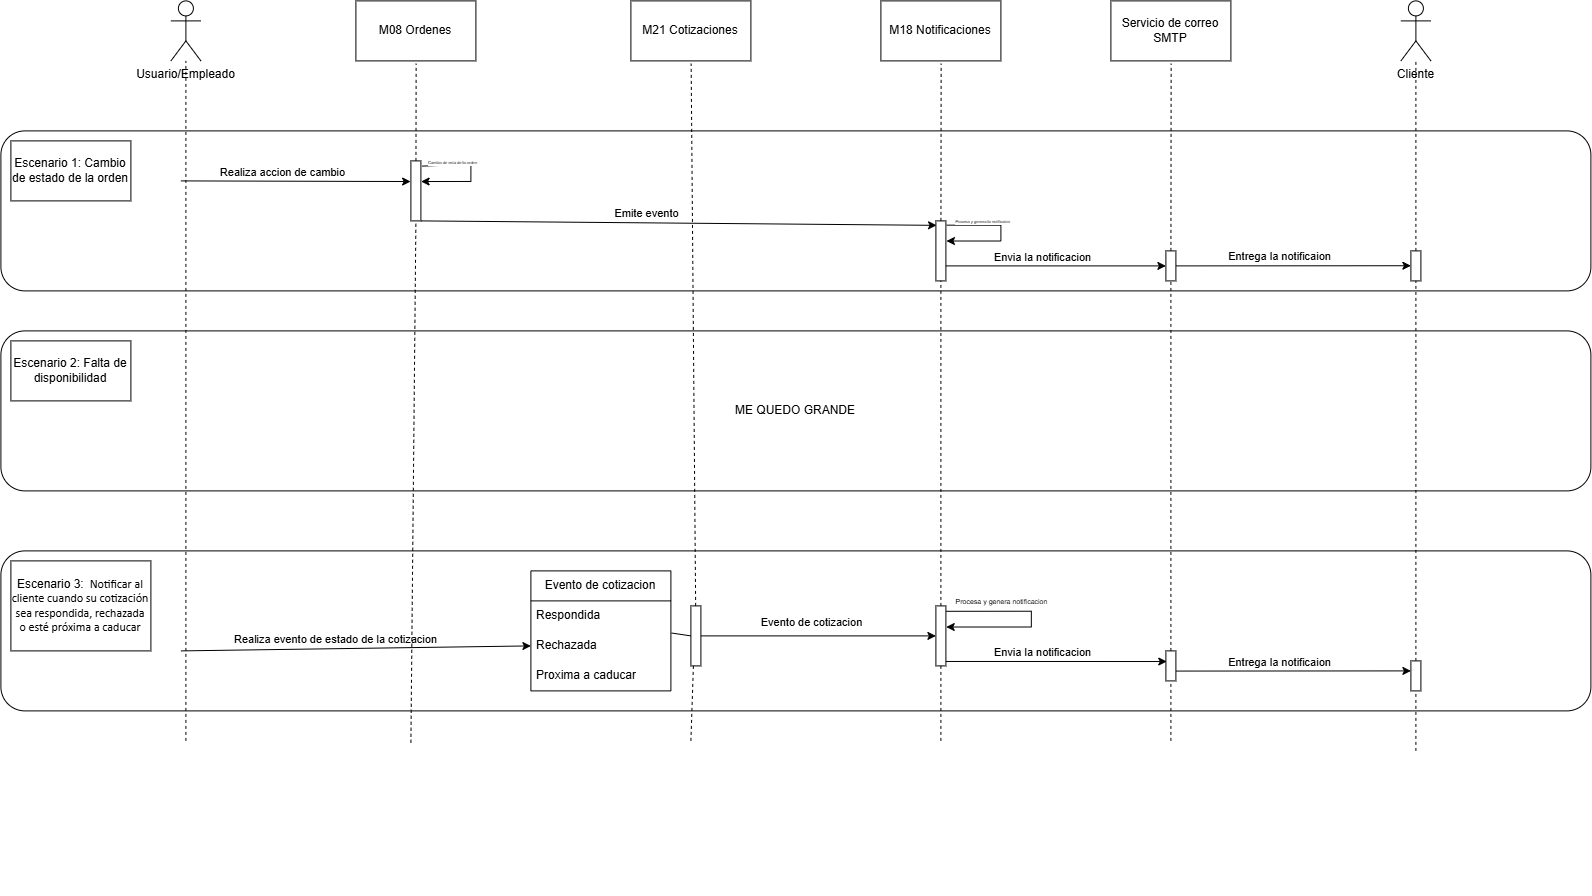

The diagram above was exported from draw.io. Its source (the exported page's mxGraphModel, read from the mxfile embedded in the PNG):
<mxGraphModel dx="2720" dy="2151" grid="1" gridSize="10" guides="1" tooltips="1" connect="1" arrows="1" fold="1" page="1" pageScale="1" pageWidth="827" pageHeight="1169" math="0" shadow="0">
  <root>
    <mxCell id="0" />
    <mxCell id="1" parent="0" />
    <mxCell id="P46rwfjZOvayKFcOa2qO-91" connectable="0" parent="1" style="group" value="" vertex="1">
      <mxGeometry height="345" width="1590" x="-430" y="500" as="geometry" />
    </mxCell>
    <mxCell id="P46rwfjZOvayKFcOa2qO-92" parent="P46rwfjZOvayKFcOa2qO-91" style="rounded=1;whiteSpace=wrap;html=1;" value="" vertex="1">
      <mxGeometry height="160" width="1590" as="geometry" />
    </mxCell>
    <mxCell id="P46rwfjZOvayKFcOa2qO-93" parent="P46rwfjZOvayKFcOa2qO-91" style="rounded=0;whiteSpace=wrap;html=1;" value="Escenario 3:&amp;nbsp;&lt;span id=&quot;docs-internal-guid-2f5ae63c-7fff-f65a-53ac-7eac92082df1&quot;&gt;&lt;span style=&quot;font-size: 9pt; font-family: Calibri, sans-serif; color: rgb(0, 0, 0); background-color: transparent; font-variant: normal; vertical-align: baseline; white-space: pre-wrap;&quot;&gt;&amp;nbsp;Notificar al cliente cuando su cotización sea respondida, rechazada o esté próxima a caducar&lt;/span&gt;&lt;/span&gt;" vertex="1">
      <mxGeometry height="90" width="140" x="10" y="10" as="geometry" />
    </mxCell>
    <mxCell id="P46rwfjZOvayKFcOa2qO-94" edge="1" parent="P46rwfjZOvayKFcOa2qO-91" style="endArrow=classic;html=1;rounded=0;" value="">
      <mxGeometry height="50" relative="1" width="50" as="geometry">
        <mxPoint x="420" y="50" as="sourcePoint" />
        <mxPoint x="420" y="50" as="targetPoint" />
      </mxGeometry>
    </mxCell>
    <mxCell id="P46rwfjZOvayKFcOa2qO-96" parent="P46rwfjZOvayKFcOa2qO-91" style="swimlane;fontStyle=0;childLayout=stackLayout;horizontal=1;startSize=30;horizontalStack=0;resizeParent=1;resizeParentMax=0;resizeLast=0;collapsible=1;marginBottom=0;whiteSpace=wrap;html=1;" value="Evento de cotizacion" vertex="1">
      <mxGeometry height="120" width="140" x="530" y="20" as="geometry" />
    </mxCell>
    <mxCell id="P46rwfjZOvayKFcOa2qO-97" parent="P46rwfjZOvayKFcOa2qO-96" style="text;strokeColor=none;fillColor=none;align=left;verticalAlign=middle;spacingLeft=4;spacingRight=4;overflow=hidden;points=[[0,0.5],[1,0.5]];portConstraint=eastwest;rotatable=0;whiteSpace=wrap;html=1;" value="Respondida" vertex="1">
      <mxGeometry height="30" width="140" y="30" as="geometry" />
    </mxCell>
    <mxCell id="P46rwfjZOvayKFcOa2qO-98" parent="P46rwfjZOvayKFcOa2qO-96" style="text;strokeColor=none;fillColor=none;align=left;verticalAlign=middle;spacingLeft=4;spacingRight=4;overflow=hidden;points=[[0,0.5],[1,0.5]];portConstraint=eastwest;rotatable=0;whiteSpace=wrap;html=1;" value="Rechazada" vertex="1">
      <mxGeometry height="30" width="140" y="60" as="geometry" />
    </mxCell>
    <mxCell id="P46rwfjZOvayKFcOa2qO-99" parent="P46rwfjZOvayKFcOa2qO-96" style="text;strokeColor=none;fillColor=none;align=left;verticalAlign=middle;spacingLeft=4;spacingRight=4;overflow=hidden;points=[[0,0.5],[1,0.5]];portConstraint=eastwest;rotatable=0;whiteSpace=wrap;html=1;" value="Proxima a caducar" vertex="1">
      <mxGeometry height="30" width="140" y="90" as="geometry" />
    </mxCell>
    <mxCell id="P46rwfjZOvayKFcOa2qO-100" parent="P46rwfjZOvayKFcOa2qO-91" style="rounded=0;whiteSpace=wrap;html=1;rotation=-90;" value="" vertex="1">
      <mxGeometry height="10" width="60" x="665" y="80" as="geometry" />
    </mxCell>
    <mxCell id="P46rwfjZOvayKFcOa2qO-102" edge="1" parent="P46rwfjZOvayKFcOa2qO-91" source="P46rwfjZOvayKFcOa2qO-98" style="endArrow=none;html=1;rounded=0;entryX=0.5;entryY=0;entryDx=0;entryDy=0;exitX=1.005;exitY=0.071;exitDx=0;exitDy=0;exitPerimeter=0;" target="P46rwfjZOvayKFcOa2qO-100" value="">
      <mxGeometry height="50" relative="1" width="50" as="geometry">
        <mxPoint x="650" y="130" as="sourcePoint" />
        <mxPoint x="700" y="80" as="targetPoint" />
      </mxGeometry>
    </mxCell>
    <mxCell id="P46rwfjZOvayKFcOa2qO-107" edge="1" parent="P46rwfjZOvayKFcOa2qO-91" style="endArrow=classic;html=1;rounded=0;exitX=0.91;exitY=0.948;exitDx=0;exitDy=0;exitPerimeter=0;edgeStyle=orthogonalEdgeStyle;innerLoopWaypoints=1;entryX=0.644;entryY=0.983;entryDx=0;entryDy=0;entryPerimeter=0;" value="">
      <mxGeometry height="50" relative="1" width="50" as="geometry">
        <Array as="points">
          <mxPoint x="1030.52" y="60.39999999999998" />
          <mxPoint x="1030.52" y="76" />
          <mxPoint x="945.3199999999999" y="76" />
        </Array>
        <mxPoint x="944.9999999999998" y="60.399999999999864" as="sourcePoint" />
        <mxPoint x="945.3499999999999" y="76.3599999999999" as="targetPoint" />
      </mxGeometry>
    </mxCell>
    <mxCell id="P46rwfjZOvayKFcOa2qO-108" connectable="0" parent="P46rwfjZOvayKFcOa2qO-107" style="edgeLabel;html=1;align=center;verticalAlign=middle;resizable=0;points=[];fontSize=7;" value="Procesa y genera notificacion" vertex="1">
      <mxGeometry relative="1" x="-0.4952" as="geometry">
        <mxPoint x="8" y="-10" as="offset" />
      </mxGeometry>
    </mxCell>
    <mxCell id="P46rwfjZOvayKFcOa2qO-109" parent="P46rwfjZOvayKFcOa2qO-91" style="rounded=0;whiteSpace=wrap;html=1;rotation=-90;" value="" vertex="1">
      <mxGeometry height="10" width="30" x="1155" y="110" as="geometry" />
    </mxCell>
    <mxCell id="P46rwfjZOvayKFcOa2qO-117" edge="1" parent="P46rwfjZOvayKFcOa2qO-91" style="endArrow=classic;html=1;rounded=0;exitX=0.5;exitY=1;exitDx=0;exitDy=0;" value="">
      <mxGeometry height="50" relative="1" width="50" as="geometry">
        <mxPoint x="1175" y="120.16999999999996" as="sourcePoint" />
        <mxPoint x="1410" y="120" as="targetPoint" />
      </mxGeometry>
    </mxCell>
    <mxCell id="P46rwfjZOvayKFcOa2qO-118" connectable="0" parent="P46rwfjZOvayKFcOa2qO-117" style="edgeLabel;html=1;align=center;verticalAlign=middle;resizable=0;points=[];" value="Entrega la notificaion" vertex="1">
      <mxGeometry relative="1" x="-0.1277" y="6" as="geometry">
        <mxPoint y="-4" as="offset" />
      </mxGeometry>
    </mxCell>
    <mxCell id="P46rwfjZOvayKFcOa2qO-121" edge="1" parent="P46rwfjZOvayKFcOa2qO-91" style="endArrow=classic;html=1;rounded=0;entryX=0;entryY=0.5;entryDx=0;entryDy=0;" target="P46rwfjZOvayKFcOa2qO-98" value="">
      <mxGeometry height="50" relative="1" width="50" as="geometry">
        <mxPoint x="180" y="100" as="sourcePoint" />
        <mxPoint x="410" y="101" as="targetPoint" />
      </mxGeometry>
    </mxCell>
    <mxCell id="P46rwfjZOvayKFcOa2qO-122" connectable="0" parent="P46rwfjZOvayKFcOa2qO-121" style="edgeLabel;html=1;align=center;verticalAlign=middle;resizable=0;points=[];" value="Realiza evento de estado de la cotizacion" vertex="1">
      <mxGeometry relative="1" x="-0.1277" y="6" as="geometry">
        <mxPoint y="-4" as="offset" />
      </mxGeometry>
    </mxCell>
    <mxCell id="P46rwfjZOvayKFcOa2qO-73" connectable="0" parent="1" style="group" value="" vertex="1">
      <mxGeometry height="160" width="1590" x="-430" y="280" as="geometry" />
    </mxCell>
    <mxCell id="P46rwfjZOvayKFcOa2qO-74" parent="P46rwfjZOvayKFcOa2qO-73" style="rounded=1;whiteSpace=wrap;html=1;" value="ME QUEDO GRANDE" vertex="1">
      <mxGeometry height="160" width="1590" as="geometry" />
    </mxCell>
    <mxCell id="P46rwfjZOvayKFcOa2qO-75" parent="P46rwfjZOvayKFcOa2qO-73" style="rounded=0;whiteSpace=wrap;html=1;" value="Escenario 2: Falta de disponibilidad" vertex="1">
      <mxGeometry height="60" width="120" x="10" y="10" as="geometry" />
    </mxCell>
    <mxCell id="P46rwfjZOvayKFcOa2qO-76" edge="1" parent="P46rwfjZOvayKFcOa2qO-73" style="endArrow=classic;html=1;rounded=0;" value="">
      <mxGeometry height="50" relative="1" width="50" as="geometry">
        <mxPoint x="420" y="50" as="sourcePoint" />
        <mxPoint x="420" y="50" as="targetPoint" />
      </mxGeometry>
    </mxCell>
    <mxCell id="P46rwfjZOvayKFcOa2qO-71" connectable="0" parent="1" style="group" value="" vertex="1">
      <mxGeometry height="160" width="1590" x="-430" y="80" as="geometry" />
    </mxCell>
    <mxCell id="P46rwfjZOvayKFcOa2qO-29" parent="P46rwfjZOvayKFcOa2qO-71" style="rounded=1;whiteSpace=wrap;html=1;" value="" vertex="1">
      <mxGeometry height="160" width="1590" as="geometry" />
    </mxCell>
    <mxCell id="P46rwfjZOvayKFcOa2qO-43" parent="P46rwfjZOvayKFcOa2qO-71" style="rounded=0;whiteSpace=wrap;html=1;" value="Escenario 1: Cambio de estado de la orden" vertex="1">
      <mxGeometry height="60" width="120" x="10" y="10" as="geometry" />
    </mxCell>
    <mxCell id="P46rwfjZOvayKFcOa2qO-44" edge="1" parent="P46rwfjZOvayKFcOa2qO-71" source="P46rwfjZOvayKFcOa2qO-45" style="endArrow=classic;html=1;rounded=0;" value="">
      <mxGeometry height="50" relative="1" width="50" as="geometry">
        <mxPoint x="180" y="50" as="sourcePoint" />
        <mxPoint x="420" y="50" as="targetPoint" />
      </mxGeometry>
    </mxCell>
    <mxCell id="P46rwfjZOvayKFcOa2qO-47" edge="1" parent="P46rwfjZOvayKFcOa2qO-71" style="endArrow=classic;html=1;rounded=0;entryX=0.656;entryY=-0.029;entryDx=0;entryDy=0;entryPerimeter=0;" target="P46rwfjZOvayKFcOa2qO-45" value="">
      <mxGeometry height="50" relative="1" width="50" as="geometry">
        <mxPoint x="180" y="50" as="sourcePoint" />
        <mxPoint x="420" y="50" as="targetPoint" />
      </mxGeometry>
    </mxCell>
    <mxCell id="P46rwfjZOvayKFcOa2qO-48" connectable="0" parent="P46rwfjZOvayKFcOa2qO-47" style="edgeLabel;html=1;align=center;verticalAlign=middle;resizable=0;points=[];" value="Realiza accion de cambio" vertex="1">
      <mxGeometry relative="1" x="-0.1277" y="6" as="geometry">
        <mxPoint y="-4" as="offset" />
      </mxGeometry>
    </mxCell>
    <mxCell id="P46rwfjZOvayKFcOa2qO-45" parent="P46rwfjZOvayKFcOa2qO-71" style="rounded=0;whiteSpace=wrap;html=1;rotation=-90;" value="" vertex="1">
      <mxGeometry height="10" width="60" x="385" y="55" as="geometry" />
    </mxCell>
    <mxCell id="P46rwfjZOvayKFcOa2qO-49" edge="1" parent="P46rwfjZOvayKFcOa2qO-71" source="P46rwfjZOvayKFcOa2qO-45" style="edgeStyle=orthogonalEdgeStyle;rounded=0;orthogonalLoop=1;jettySize=auto;html=1;innerLoopWaypoints=1;entryX=0.656;entryY=1.02;entryDx=0;entryDy=0;exitX=0.913;exitY=1.118;exitDx=0;exitDy=0;exitPerimeter=0;entryPerimeter=0;" target="P46rwfjZOvayKFcOa2qO-45">
      <mxGeometry relative="1" as="geometry">
        <Array as="points">
          <mxPoint x="421.2" y="33.5" />
          <mxPoint x="470.01" y="33.5" />
          <mxPoint x="470.01" y="50.599999999999994" />
        </Array>
      </mxGeometry>
    </mxCell>
    <mxCell id="P46rwfjZOvayKFcOa2qO-50" connectable="0" parent="P46rwfjZOvayKFcOa2qO-49" style="edgeLabel;html=1;align=center;verticalAlign=middle;resizable=0;points=[];fontSize=4;" value="Cambio de esta de la orden" vertex="1">
      <mxGeometry relative="1" x="-0.605" y="-1" as="geometry">
        <mxPoint x="7" y="-4" as="offset" />
      </mxGeometry>
    </mxCell>
    <mxCell id="P46rwfjZOvayKFcOa2qO-53" edge="1" parent="P46rwfjZOvayKFcOa2qO-71" source="P46rwfjZOvayKFcOa2qO-45" style="endArrow=classic;html=1;rounded=0;exitX=0;exitY=1;exitDx=0;exitDy=0;entryX=0.926;entryY=0.066;entryDx=0;entryDy=0;entryPerimeter=0;" target="P46rwfjZOvayKFcOa2qO-55" value="">
      <mxGeometry height="50" relative="1" width="50" as="geometry">
        <mxPoint x="420" y="90" as="sourcePoint" />
        <mxPoint x="941.0101318359375" y="90" as="targetPoint" />
      </mxGeometry>
    </mxCell>
    <mxCell id="P46rwfjZOvayKFcOa2qO-54" connectable="0" parent="P46rwfjZOvayKFcOa2qO-53" style="edgeLabel;html=1;align=center;verticalAlign=middle;resizable=0;points=[];" value="Emite evento" vertex="1">
      <mxGeometry relative="1" x="-0.1277" y="6" as="geometry">
        <mxPoint y="-4" as="offset" />
      </mxGeometry>
    </mxCell>
    <mxCell id="P46rwfjZOvayKFcOa2qO-55" parent="P46rwfjZOvayKFcOa2qO-71" style="rounded=0;whiteSpace=wrap;html=1;rotation=-90;" value="" vertex="1">
      <mxGeometry height="10" width="60" x="910" y="115" as="geometry" />
    </mxCell>
    <mxCell id="P46rwfjZOvayKFcOa2qO-57" edge="1" parent="P46rwfjZOvayKFcOa2qO-71" source="P46rwfjZOvayKFcOa2qO-55" style="endArrow=classic;html=1;rounded=0;exitX=0.929;exitY=1.087;exitDx=0;exitDy=0;exitPerimeter=0;edgeStyle=orthogonalEdgeStyle;innerLoopWaypoints=1;" value="">
      <mxGeometry height="50" relative="1" width="50" as="geometry">
        <Array as="points">
          <mxPoint x="1000.01" y="94.28999999999999" />
          <mxPoint x="1000.01" y="110" />
          <mxPoint x="945.5" y="110" />
        </Array>
        <mxPoint x="970" y="100" as="sourcePoint" />
        <mxPoint x="945.45" y="110" as="targetPoint" />
      </mxGeometry>
    </mxCell>
    <mxCell id="P46rwfjZOvayKFcOa2qO-58" connectable="0" parent="P46rwfjZOvayKFcOa2qO-71" style="edgeLabel;html=1;align=center;verticalAlign=middle;resizable=0;points=[];fontSize=4;" value="Procesa y genera la notificaion" vertex="1">
      <mxGeometry x="980" y="90" as="geometry" />
    </mxCell>
    <mxCell id="P46rwfjZOvayKFcOa2qO-65" edge="1" parent="P46rwfjZOvayKFcOa2qO-71" source="P46rwfjZOvayKFcOa2qO-61" style="endArrow=classic;html=1;rounded=0;exitX=0.5;exitY=1;exitDx=0;exitDy=0;" value="">
      <mxGeometry height="50" relative="1" width="50" as="geometry">
        <mxPoint x="1180" y="134.83" as="sourcePoint" />
        <mxPoint x="1410" y="134.83" as="targetPoint" />
      </mxGeometry>
    </mxCell>
    <mxCell id="P46rwfjZOvayKFcOa2qO-66" connectable="0" parent="P46rwfjZOvayKFcOa2qO-65" style="edgeLabel;html=1;align=center;verticalAlign=middle;resizable=0;points=[];" value="Entrega la notificaion" vertex="1">
      <mxGeometry relative="1" x="-0.1277" y="6" as="geometry">
        <mxPoint y="-4" as="offset" />
      </mxGeometry>
    </mxCell>
    <mxCell id="P46rwfjZOvayKFcOa2qO-67" parent="P46rwfjZOvayKFcOa2qO-71" style="rounded=0;whiteSpace=wrap;html=1;rotation=-90;" value="" vertex="1">
      <mxGeometry height="10" width="30" x="1400" y="130" as="geometry" />
    </mxCell>
    <mxCell id="P46rwfjZOvayKFcOa2qO-27" parent="1" style="shape=umlActor;verticalLabelPosition=bottom;verticalAlign=top;html=1;outlineConnect=0;" value="Usuario/Empleado" vertex="1">
      <mxGeometry height="60" width="30" x="-260" y="-50" as="geometry" />
    </mxCell>
    <mxCell id="P46rwfjZOvayKFcOa2qO-28" edge="1" parent="1" style="endArrow=none;dashed=1;html=1;rounded=0;" value="">
      <mxGeometry height="50" relative="1" width="50" as="geometry">
        <mxPoint x="-245" y="690" as="sourcePoint" />
        <mxPoint x="-245" y="10" as="targetPoint" />
      </mxGeometry>
    </mxCell>
    <mxCell id="P46rwfjZOvayKFcOa2qO-31" edge="1" parent="1" source="P46rwfjZOvayKFcOa2qO-55" style="endArrow=none;dashed=1;html=1;rounded=0;entryX=0.502;entryY=1.047;entryDx=0;entryDy=0;entryPerimeter=0;" target="P46rwfjZOvayKFcOa2qO-32" value="">
      <mxGeometry height="50" relative="1" width="50" as="geometry">
        <mxPoint x="510" y="280" as="sourcePoint" />
        <mxPoint x="510" y="10" as="targetPoint" />
      </mxGeometry>
    </mxCell>
    <mxCell id="P46rwfjZOvayKFcOa2qO-32" parent="1" style="rounded=0;whiteSpace=wrap;html=1;" value="M18 Notificaciones" vertex="1">
      <mxGeometry height="60" width="120" x="450" y="-50" as="geometry" />
    </mxCell>
    <mxCell id="P46rwfjZOvayKFcOa2qO-33" parent="1" style="shape=umlActor;verticalLabelPosition=bottom;verticalAlign=top;html=1;outlineConnect=0;" value="Cliente" vertex="1">
      <mxGeometry height="60" width="30" x="970" y="-50" as="geometry" />
    </mxCell>
    <mxCell id="P46rwfjZOvayKFcOa2qO-34" edge="1" parent="1" source="P46rwfjZOvayKFcOa2qO-67" style="endArrow=none;dashed=1;html=1;rounded=0;" value="">
      <mxGeometry height="50" relative="1" width="50" as="geometry">
        <mxPoint x="985" y="280" as="sourcePoint" />
        <mxPoint x="985" y="10" as="targetPoint" />
      </mxGeometry>
    </mxCell>
    <mxCell id="P46rwfjZOvayKFcOa2qO-35" edge="1" parent="1" source="P46rwfjZOvayKFcOa2qO-100" style="endArrow=none;dashed=1;html=1;rounded=0;entryX=0.502;entryY=1.047;entryDx=0;entryDy=0;entryPerimeter=0;" target="P46rwfjZOvayKFcOa2qO-36" value="">
      <mxGeometry height="50" relative="1" width="50" as="geometry">
        <mxPoint x="260.24" y="690" as="sourcePoint" />
        <mxPoint x="260" y="10" as="targetPoint" />
      </mxGeometry>
    </mxCell>
    <mxCell id="P46rwfjZOvayKFcOa2qO-36" parent="1" style="rounded=0;whiteSpace=wrap;html=1;" value="M21 Cotizaciones" vertex="1">
      <mxGeometry height="60" width="120" x="200" y="-50" as="geometry" />
    </mxCell>
    <mxCell id="P46rwfjZOvayKFcOa2qO-39" edge="1" parent="1" source="P46rwfjZOvayKFcOa2qO-45" style="endArrow=none;dashed=1;html=1;rounded=0;entryX=0.502;entryY=1.047;entryDx=0;entryDy=0;entryPerimeter=0;" target="P46rwfjZOvayKFcOa2qO-40" value="">
      <mxGeometry height="50" relative="1" width="50" as="geometry">
        <mxPoint x="-15" y="280" as="sourcePoint" />
        <mxPoint x="-15" y="10" as="targetPoint" />
      </mxGeometry>
    </mxCell>
    <mxCell id="P46rwfjZOvayKFcOa2qO-40" parent="1" style="rounded=0;whiteSpace=wrap;html=1;" value="M08 Ordenes" vertex="1">
      <mxGeometry height="60" width="120" x="-75" y="-50" as="geometry" />
    </mxCell>
    <mxCell id="P46rwfjZOvayKFcOa2qO-46" edge="1" parent="1" style="endArrow=none;dashed=1;html=1;rounded=0;entryX=0;entryY=0.5;entryDx=0;entryDy=0;" target="P46rwfjZOvayKFcOa2qO-45" value="">
      <mxGeometry height="50" relative="1" width="50" as="geometry">
        <mxPoint x="-20" y="691.8648587740385" as="sourcePoint" />
        <mxPoint x="-15" y="13" as="targetPoint" />
      </mxGeometry>
    </mxCell>
    <mxCell id="P46rwfjZOvayKFcOa2qO-51" edge="1" parent="1" source="P46rwfjZOvayKFcOa2qO-61" style="endArrow=none;dashed=1;html=1;rounded=0;entryX=0.502;entryY=1.047;entryDx=0;entryDy=0;entryPerimeter=0;" target="P46rwfjZOvayKFcOa2qO-52" value="">
      <mxGeometry height="50" relative="1" width="50" as="geometry">
        <mxPoint x="740" y="690" as="sourcePoint" />
        <mxPoint x="740" y="10" as="targetPoint" />
      </mxGeometry>
    </mxCell>
    <mxCell id="P46rwfjZOvayKFcOa2qO-52" parent="1" style="rounded=0;whiteSpace=wrap;html=1;" value="Servicio de correo SMTP" vertex="1">
      <mxGeometry height="60" width="120" x="680" y="-50" as="geometry" />
    </mxCell>
    <mxCell id="P46rwfjZOvayKFcOa2qO-56" edge="1" parent="1" source="P46rwfjZOvayKFcOa2qO-103" style="endArrow=none;dashed=1;html=1;rounded=0;entryX=0;entryY=0.5;entryDx=0;entryDy=0;" target="P46rwfjZOvayKFcOa2qO-55" value="">
      <mxGeometry height="50" relative="1" width="50" as="geometry">
        <mxPoint x="510" y="690" as="sourcePoint" />
        <mxPoint x="510" y="13" as="targetPoint" />
      </mxGeometry>
    </mxCell>
    <mxCell id="P46rwfjZOvayKFcOa2qO-68" edge="1" parent="1" source="P46rwfjZOvayKFcOa2qO-119" style="endArrow=none;dashed=1;html=1;rounded=0;" target="P46rwfjZOvayKFcOa2qO-67" value="">
      <mxGeometry height="50" relative="1" width="50" as="geometry">
        <mxPoint x="985" y="700" as="sourcePoint" />
        <mxPoint x="985" y="10" as="targetPoint" />
      </mxGeometry>
    </mxCell>
    <mxCell id="P46rwfjZOvayKFcOa2qO-72" edge="1" parent="1" source="P46rwfjZOvayKFcOa2qO-109" style="endArrow=none;dashed=1;html=1;rounded=0;entryX=0;entryY=0.5;entryDx=0;entryDy=0;" target="P46rwfjZOvayKFcOa2qO-61" value="">
      <mxGeometry height="50" relative="1" width="50" as="geometry">
        <mxPoint x="740" y="690" as="sourcePoint" />
        <mxPoint x="740" y="13" as="targetPoint" />
      </mxGeometry>
    </mxCell>
    <mxCell id="P46rwfjZOvayKFcOa2qO-61" parent="1" style="rounded=0;whiteSpace=wrap;html=1;rotation=-90;" value="" vertex="1">
      <mxGeometry height="10" width="30" x="725" y="210" as="geometry" />
    </mxCell>
    <mxCell id="P46rwfjZOvayKFcOa2qO-62" edge="1" parent="1" source="P46rwfjZOvayKFcOa2qO-55" style="endArrow=classic;html=1;rounded=0;exitX=0.25;exitY=1;exitDx=0;exitDy=0;" target="P46rwfjZOvayKFcOa2qO-61" value="">
      <mxGeometry height="50" relative="1" width="50" as="geometry">
        <mxPoint x="515" y="215" as="sourcePoint" />
        <mxPoint x="740" y="214" as="targetPoint" />
      </mxGeometry>
    </mxCell>
    <mxCell id="P46rwfjZOvayKFcOa2qO-63" connectable="0" parent="P46rwfjZOvayKFcOa2qO-62" style="edgeLabel;html=1;align=center;verticalAlign=middle;resizable=0;points=[];" value="Envia la notificacion" vertex="1">
      <mxGeometry relative="1" x="-0.1277" y="6" as="geometry">
        <mxPoint y="-4" as="offset" />
      </mxGeometry>
    </mxCell>
    <mxCell id="P46rwfjZOvayKFcOa2qO-101" edge="1" parent="1" style="endArrow=none;dashed=1;html=1;rounded=0;entryX=0;entryY=0.25;entryDx=0;entryDy=0;" target="P46rwfjZOvayKFcOa2qO-100" value="">
      <mxGeometry height="50" relative="1" width="50" as="geometry">
        <mxPoint x="260" y="690" as="sourcePoint" />
        <mxPoint x="260" y="13" as="targetPoint" />
      </mxGeometry>
    </mxCell>
    <mxCell id="P46rwfjZOvayKFcOa2qO-104" edge="1" parent="1" style="endArrow=none;dashed=1;html=1;rounded=0;entryX=0;entryY=0.5;entryDx=0;entryDy=0;" target="P46rwfjZOvayKFcOa2qO-103" value="">
      <mxGeometry height="50" relative="1" width="50" as="geometry">
        <mxPoint x="510" y="690" as="sourcePoint" />
        <mxPoint x="510" y="230" as="targetPoint" />
      </mxGeometry>
    </mxCell>
    <mxCell id="P46rwfjZOvayKFcOa2qO-112" edge="1" parent="1" source="P46rwfjZOvayKFcOa2qO-103" style="edgeStyle=orthogonalEdgeStyle;rounded=0;orthogonalLoop=1;jettySize=auto;html=1;entryX=0.646;entryY=0.086;entryDx=0;entryDy=0;entryPerimeter=0;" target="P46rwfjZOvayKFcOa2qO-109">
      <mxGeometry relative="1" as="geometry">
        <Array as="points">
          <mxPoint x="509.99" y="610.6" />
        </Array>
      </mxGeometry>
    </mxCell>
    <mxCell id="P46rwfjZOvayKFcOa2qO-103" parent="1" style="rounded=0;whiteSpace=wrap;html=1;rotation=-90;" value="" vertex="1">
      <mxGeometry height="10" width="60" x="480" y="580" as="geometry" />
    </mxCell>
    <mxCell id="P46rwfjZOvayKFcOa2qO-105" edge="1" parent="1" source="P46rwfjZOvayKFcOa2qO-100" style="edgeStyle=orthogonalEdgeStyle;rounded=0;orthogonalLoop=1;jettySize=auto;html=1;entryX=0.5;entryY=0;entryDx=0;entryDy=0;" target="P46rwfjZOvayKFcOa2qO-103">
      <mxGeometry relative="1" as="geometry" />
    </mxCell>
    <mxCell id="P46rwfjZOvayKFcOa2qO-106" connectable="0" parent="P46rwfjZOvayKFcOa2qO-105" style="edgeLabel;html=1;align=center;verticalAlign=middle;resizable=0;points=[];" value="Evento de cotizacion" vertex="1">
      <mxGeometry relative="1" x="-0.217" y="1" as="geometry">
        <mxPoint x="18" y="-14" as="offset" />
      </mxGeometry>
    </mxCell>
    <mxCell id="P46rwfjZOvayKFcOa2qO-110" edge="1" parent="1" style="endArrow=none;dashed=1;html=1;rounded=0;entryX=0;entryY=0.5;entryDx=0;entryDy=0;" target="P46rwfjZOvayKFcOa2qO-109" value="">
      <mxGeometry height="50" relative="1" width="50" as="geometry">
        <mxPoint x="740" y="690" as="sourcePoint" />
        <mxPoint x="740" y="230" as="targetPoint" />
      </mxGeometry>
    </mxCell>
    <mxCell id="P46rwfjZOvayKFcOa2qO-114" connectable="0" parent="1" style="edgeLabel;html=1;align=center;verticalAlign=middle;resizable=0;points=[];" value="Envia la notificacion" vertex="1">
      <mxGeometry x="610" y="600" as="geometry" />
    </mxCell>
    <mxCell id="P46rwfjZOvayKFcOa2qO-120" edge="1" parent="1" style="endArrow=none;dashed=1;html=1;rounded=0;" target="P46rwfjZOvayKFcOa2qO-119" value="">
      <mxGeometry height="50" relative="1" width="50" as="geometry">
        <mxPoint x="985" y="700" as="sourcePoint" />
        <mxPoint x="985" y="230" as="targetPoint" />
      </mxGeometry>
    </mxCell>
    <mxCell id="P46rwfjZOvayKFcOa2qO-119" parent="1" style="rounded=0;whiteSpace=wrap;html=1;rotation=-90;" value="" vertex="1">
      <mxGeometry height="10" width="30" x="970" y="620" as="geometry" />
    </mxCell>
  </root>
</mxGraphModel>